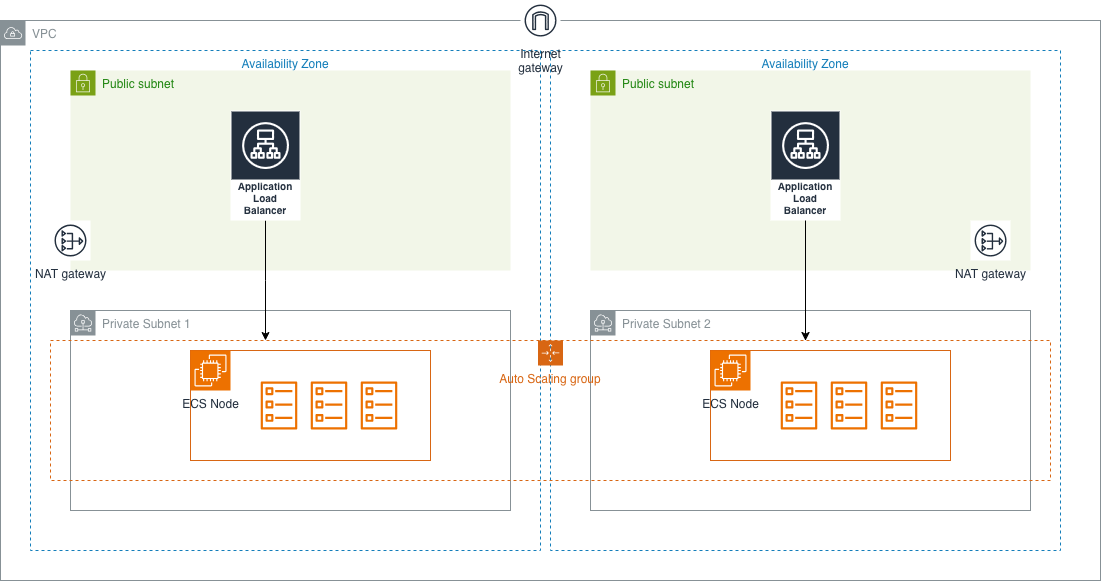

The diagram above was exported from draw.io. Its source (the exported page's mxGraphModel, read from the mxfile embedded in the PNG):
<mxGraphModel dx="1006" dy="634" grid="1" gridSize="10" guides="1" tooltips="1" connect="1" arrows="1" fold="1" page="1" pageScale="1" pageWidth="850" pageHeight="1100" math="0" shadow="0">
  <root>
    <mxCell id="0" />
    <mxCell id="1" parent="0" />
    <mxCell id="oKt2qWr_6GDuyM5aTm-B-51" parent="1" style="fillColor=none;strokeColor=#147EBA;dashed=1;verticalAlign=top;fontStyle=0;fontColor=#147EBA;whiteSpace=wrap;html=1;" value="Availability Zone" vertex="1">
      <mxGeometry height="500" width="510" x="560" y="140" as="geometry" />
    </mxCell>
    <mxCell id="oKt2qWr_6GDuyM5aTm-B-50" parent="1" style="fillColor=none;strokeColor=#147EBA;dashed=1;verticalAlign=top;fontStyle=0;fontColor=#147EBA;whiteSpace=wrap;html=1;" value="Availability Zone" vertex="1">
      <mxGeometry height="500" width="510" x="40" y="140" as="geometry" />
    </mxCell>
    <mxCell id="oKt2qWr_6GDuyM5aTm-B-2" parent="1" style="sketch=0;outlineConnect=0;gradientColor=none;html=1;whiteSpace=wrap;fontSize=12;fontStyle=0;shape=mxgraph.aws4.group;grIcon=mxgraph.aws4.group_vpc;strokeColor=#879196;fillColor=none;verticalAlign=top;align=left;spacingLeft=30;fontColor=#879196;dashed=0;" value="VPC" vertex="1">
      <mxGeometry height="560" width="1100" x="10" y="110" as="geometry" />
    </mxCell>
    <mxCell id="oKt2qWr_6GDuyM5aTm-B-49" parent="1" style="points=[[0,0],[0.25,0],[0.5,0],[0.75,0],[1,0],[1,0.25],[1,0.5],[1,0.75],[1,1],[0.75,1],[0.5,1],[0.25,1],[0,1],[0,0.75],[0,0.5],[0,0.25]];outlineConnect=0;gradientColor=none;html=1;whiteSpace=wrap;fontSize=12;fontStyle=0;container=1;pointerEvents=0;collapsible=0;recursiveResize=0;shape=mxgraph.aws4.group;grIcon=mxgraph.aws4.group_security_group;grStroke=0;strokeColor=#7AA116;fillColor=#F2F6E8;verticalAlign=top;align=left;spacingLeft=30;fontColor=#248814;dashed=0;" value="Public subnet" vertex="1">
      <mxGeometry height="200" width="440" x="600" y="160" as="geometry" />
    </mxCell>
    <mxCell id="oKt2qWr_6GDuyM5aTm-B-48" parent="1" style="points=[[0,0],[0.25,0],[0.5,0],[0.75,0],[1,0],[1,0.25],[1,0.5],[1,0.75],[1,1],[0.75,1],[0.5,1],[0.25,1],[0,1],[0,0.75],[0,0.5],[0,0.25]];outlineConnect=0;gradientColor=none;html=1;whiteSpace=wrap;fontSize=12;fontStyle=0;container=1;pointerEvents=0;collapsible=0;recursiveResize=0;shape=mxgraph.aws4.group;grIcon=mxgraph.aws4.group_security_group;grStroke=0;strokeColor=#7AA116;fillColor=#F2F6E8;verticalAlign=top;align=left;spacingLeft=30;fontColor=#248814;dashed=0;" value="Public subnet" vertex="1">
      <mxGeometry height="200" width="440" x="80" y="160" as="geometry" />
    </mxCell>
    <mxCell id="oKt2qWr_6GDuyM5aTm-B-5" parent="1" style="sketch=0;outlineConnect=0;gradientColor=none;html=1;whiteSpace=wrap;fontSize=12;fontStyle=0;shape=mxgraph.aws4.group;grIcon=mxgraph.aws4.group_subnet;strokeColor=#879196;fillColor=none;verticalAlign=top;align=left;spacingLeft=30;fontColor=#879196;dashed=0;" value="Private Subnet 1" vertex="1">
      <mxGeometry height="200" width="440" x="80" y="400" as="geometry" />
    </mxCell>
    <mxCell id="oKt2qWr_6GDuyM5aTm-B-6" parent="1" style="sketch=0;outlineConnect=0;gradientColor=none;html=1;whiteSpace=wrap;fontSize=12;fontStyle=0;shape=mxgraph.aws4.group;grIcon=mxgraph.aws4.group_subnet;strokeColor=#879196;fillColor=none;verticalAlign=top;align=left;spacingLeft=30;fontColor=#879196;dashed=0;" value="Private Subnet 2" vertex="1">
      <mxGeometry height="200" width="440" x="600" y="400" as="geometry" />
    </mxCell>
    <mxCell id="oKt2qWr_6GDuyM5aTm-B-7" parent="1" style="sketch=0;outlineConnect=0;fontColor=#232F3E;gradientColor=none;strokeColor=#232F3E;fillColor=#ffffff;dashed=0;verticalLabelPosition=bottom;verticalAlign=top;align=center;html=1;fontSize=12;fontStyle=0;aspect=fixed;shape=mxgraph.aws4.resourceIcon;resIcon=mxgraph.aws4.nat_gateway;" value="NAT gateway" vertex="1">
      <mxGeometry height="40" width="40" x="60" y="310" as="geometry" />
    </mxCell>
    <mxCell id="oKt2qWr_6GDuyM5aTm-B-8" parent="1" style="points=[[0,0],[0.25,0],[0.5,0],[0.75,0],[1,0],[1,0.25],[1,0.5],[1,0.75],[1,1],[0.75,1],[0.5,1],[0.25,1],[0,1],[0,0.75],[0,0.5],[0,0.25]];outlineConnect=0;gradientColor=none;html=1;whiteSpace=wrap;fontSize=12;fontStyle=0;container=1;pointerEvents=0;collapsible=0;recursiveResize=0;shape=mxgraph.aws4.groupCenter;grIcon=mxgraph.aws4.group_auto_scaling_group;grStroke=1;strokeColor=#D86613;fillColor=none;verticalAlign=top;align=center;fontColor=#D86613;dashed=1;spacingTop=25;" value="Auto Scaling group" vertex="1">
      <mxGeometry height="140" width="1000" x="60" y="430" as="geometry" />
    </mxCell>
    <mxCell id="oKt2qWr_6GDuyM5aTm-B-35" parent="oKt2qWr_6GDuyM5aTm-B-8" style="points=[[0,0],[0.25,0],[0.5,0],[0.75,0],[1,0],[1,0.25],[1,0.5],[1,0.75],[1,1],[0.75,1],[0.5,1],[0.25,1],[0,1],[0,0.75],[0,0.5],[0,0.25]];outlineConnect=0;gradientColor=none;html=1;whiteSpace=wrap;fontSize=12;fontStyle=0;container=1;pointerEvents=0;collapsible=0;recursiveResize=0;shape=mxgraph.aws4.group;grIcon=mxgraph.aws4.group_ec2_instance_contents;strokeColor=#D86613;fillColor=none;verticalAlign=top;align=left;spacingLeft=30;fontColor=#D86613;dashed=0;" value="" vertex="1">
      <mxGeometry height="110" width="240" x="140" y="10" as="geometry" />
    </mxCell>
    <mxCell id="oKt2qWr_6GDuyM5aTm-B-23" parent="oKt2qWr_6GDuyM5aTm-B-35" style="sketch=0;points=[[0,0,0],[0.25,0,0],[0.5,0,0],[0.75,0,0],[1,0,0],[0,1,0],[0.25,1,0],[0.5,1,0],[0.75,1,0],[1,1,0],[0,0.25,0],[0,0.5,0],[0,0.75,0],[1,0.25,0],[1,0.5,0],[1,0.75,0]];outlineConnect=0;fontColor=#232F3E;fillColor=#ED7100;strokeColor=#ffffff;dashed=0;verticalLabelPosition=bottom;verticalAlign=top;align=center;html=1;fontSize=12;fontStyle=0;aspect=fixed;shape=mxgraph.aws4.resourceIcon;resIcon=mxgraph.aws4.ec2;" value="ECS Node" vertex="1">
      <mxGeometry height="40" width="40" as="geometry" />
    </mxCell>
    <mxCell id="oKt2qWr_6GDuyM5aTm-B-36" parent="oKt2qWr_6GDuyM5aTm-B-35" style="sketch=0;outlineConnect=0;fontColor=#232F3E;gradientColor=none;fillColor=#ED7100;strokeColor=none;dashed=0;verticalLabelPosition=bottom;verticalAlign=top;align=center;html=1;fontSize=12;fontStyle=0;aspect=fixed;pointerEvents=1;shape=mxgraph.aws4.ecs_task;" value="" vertex="1">
      <mxGeometry height="48" width="37" x="70" y="31" as="geometry" />
    </mxCell>
    <mxCell id="oKt2qWr_6GDuyM5aTm-B-37" parent="oKt2qWr_6GDuyM5aTm-B-35" style="sketch=0;outlineConnect=0;fontColor=#232F3E;gradientColor=none;fillColor=#ED7100;strokeColor=none;dashed=0;verticalLabelPosition=bottom;verticalAlign=top;align=center;html=1;fontSize=12;fontStyle=0;aspect=fixed;pointerEvents=1;shape=mxgraph.aws4.ecs_task;" value="" vertex="1">
      <mxGeometry height="48" width="37" x="120" y="31" as="geometry" />
    </mxCell>
    <mxCell id="oKt2qWr_6GDuyM5aTm-B-38" parent="oKt2qWr_6GDuyM5aTm-B-35" style="sketch=0;outlineConnect=0;fontColor=#232F3E;gradientColor=none;fillColor=#ED7100;strokeColor=none;dashed=0;verticalLabelPosition=bottom;verticalAlign=top;align=center;html=1;fontSize=12;fontStyle=0;aspect=fixed;pointerEvents=1;shape=mxgraph.aws4.ecs_task;" value="" vertex="1">
      <mxGeometry height="48" width="37" x="170" y="31" as="geometry" />
    </mxCell>
    <mxCell id="oKt2qWr_6GDuyM5aTm-B-43" parent="oKt2qWr_6GDuyM5aTm-B-8" style="points=[[0,0],[0.25,0],[0.5,0],[0.75,0],[1,0],[1,0.25],[1,0.5],[1,0.75],[1,1],[0.75,1],[0.5,1],[0.25,1],[0,1],[0,0.75],[0,0.5],[0,0.25]];outlineConnect=0;gradientColor=none;html=1;whiteSpace=wrap;fontSize=12;fontStyle=0;container=1;pointerEvents=0;collapsible=0;recursiveResize=0;shape=mxgraph.aws4.group;grIcon=mxgraph.aws4.group_ec2_instance_contents;strokeColor=#D86613;fillColor=none;verticalAlign=top;align=left;spacingLeft=30;fontColor=#D86613;dashed=0;" value="" vertex="1">
      <mxGeometry height="110" width="240" x="660" y="10" as="geometry" />
    </mxCell>
    <mxCell id="oKt2qWr_6GDuyM5aTm-B-44" parent="oKt2qWr_6GDuyM5aTm-B-43" style="sketch=0;points=[[0,0,0],[0.25,0,0],[0.5,0,0],[0.75,0,0],[1,0,0],[0,1,0],[0.25,1,0],[0.5,1,0],[0.75,1,0],[1,1,0],[0,0.25,0],[0,0.5,0],[0,0.75,0],[1,0.25,0],[1,0.5,0],[1,0.75,0]];outlineConnect=0;fontColor=#232F3E;fillColor=#ED7100;strokeColor=#ffffff;dashed=0;verticalLabelPosition=bottom;verticalAlign=top;align=center;html=1;fontSize=12;fontStyle=0;aspect=fixed;shape=mxgraph.aws4.resourceIcon;resIcon=mxgraph.aws4.ec2;" value="ECS Node" vertex="1">
      <mxGeometry height="40" width="40" as="geometry" />
    </mxCell>
    <mxCell id="oKt2qWr_6GDuyM5aTm-B-45" parent="oKt2qWr_6GDuyM5aTm-B-43" style="sketch=0;outlineConnect=0;fontColor=#232F3E;gradientColor=none;fillColor=#ED7100;strokeColor=none;dashed=0;verticalLabelPosition=bottom;verticalAlign=top;align=center;html=1;fontSize=12;fontStyle=0;aspect=fixed;pointerEvents=1;shape=mxgraph.aws4.ecs_task;" value="" vertex="1">
      <mxGeometry height="48" width="37" x="70" y="31" as="geometry" />
    </mxCell>
    <mxCell id="oKt2qWr_6GDuyM5aTm-B-46" parent="oKt2qWr_6GDuyM5aTm-B-43" style="sketch=0;outlineConnect=0;fontColor=#232F3E;gradientColor=none;fillColor=#ED7100;strokeColor=none;dashed=0;verticalLabelPosition=bottom;verticalAlign=top;align=center;html=1;fontSize=12;fontStyle=0;aspect=fixed;pointerEvents=1;shape=mxgraph.aws4.ecs_task;" value="" vertex="1">
      <mxGeometry height="48" width="37" x="120" y="31" as="geometry" />
    </mxCell>
    <mxCell id="oKt2qWr_6GDuyM5aTm-B-47" parent="oKt2qWr_6GDuyM5aTm-B-43" style="sketch=0;outlineConnect=0;fontColor=#232F3E;gradientColor=none;fillColor=#ED7100;strokeColor=none;dashed=0;verticalLabelPosition=bottom;verticalAlign=top;align=center;html=1;fontSize=12;fontStyle=0;aspect=fixed;pointerEvents=1;shape=mxgraph.aws4.ecs_task;" value="" vertex="1">
      <mxGeometry height="48" width="37" x="170" y="31" as="geometry" />
    </mxCell>
    <mxCell id="oKt2qWr_6GDuyM5aTm-B-53" edge="1" parent="1" source="oKt2qWr_6GDuyM5aTm-B-12" style="edgeStyle=elbowEdgeStyle;rounded=0;orthogonalLoop=1;jettySize=auto;html=1;" target="oKt2qWr_6GDuyM5aTm-B-8">
      <mxGeometry relative="1" as="geometry" />
    </mxCell>
    <mxCell id="oKt2qWr_6GDuyM5aTm-B-12" parent="1" style="sketch=0;outlineConnect=0;fontColor=#232F3E;gradientColor=none;strokeColor=#ffffff;fillColor=#232F3E;dashed=0;verticalLabelPosition=middle;verticalAlign=bottom;align=center;html=1;whiteSpace=wrap;fontSize=10;fontStyle=1;spacing=3;shape=mxgraph.aws4.productIcon;prIcon=mxgraph.aws4.application_load_balancer;" value="Application Load Balancer" vertex="1">
      <mxGeometry height="110" width="70" x="240" y="200" as="geometry" />
    </mxCell>
    <mxCell id="oKt2qWr_6GDuyM5aTm-B-13" parent="1" style="sketch=0;outlineConnect=0;fontColor=#232F3E;gradientColor=none;strokeColor=#232F3E;fillColor=#ffffff;dashed=0;verticalLabelPosition=bottom;verticalAlign=top;align=center;html=1;fontSize=12;fontStyle=0;aspect=fixed;shape=mxgraph.aws4.resourceIcon;resIcon=mxgraph.aws4.nat_gateway;" value="NAT gateway" vertex="1">
      <mxGeometry height="40" width="40" x="980" y="310" as="geometry" />
    </mxCell>
    <mxCell id="oKt2qWr_6GDuyM5aTm-B-14" parent="1" style="sketch=0;outlineConnect=0;fontColor=#232F3E;gradientColor=none;strokeColor=#232F3E;fillColor=#ffffff;dashed=0;verticalLabelPosition=bottom;verticalAlign=top;align=center;html=1;fontSize=12;fontStyle=0;aspect=fixed;shape=mxgraph.aws4.resourceIcon;resIcon=mxgraph.aws4.internet_gateway;" value="Internet&#10;gateway" vertex="1">
      <mxGeometry height="40" width="40" x="530" y="90" as="geometry" />
    </mxCell>
    <mxCell id="oKt2qWr_6GDuyM5aTm-B-54" edge="1" parent="1" source="oKt2qWr_6GDuyM5aTm-B-18" style="edgeStyle=elbowEdgeStyle;rounded=0;orthogonalLoop=1;jettySize=auto;html=1;" target="oKt2qWr_6GDuyM5aTm-B-8">
      <mxGeometry relative="1" as="geometry" />
    </mxCell>
    <mxCell id="oKt2qWr_6GDuyM5aTm-B-18" parent="1" style="sketch=0;outlineConnect=0;fontColor=#232F3E;gradientColor=none;strokeColor=#ffffff;fillColor=#232F3E;dashed=0;verticalLabelPosition=middle;verticalAlign=bottom;align=center;html=1;whiteSpace=wrap;fontSize=10;fontStyle=1;spacing=3;shape=mxgraph.aws4.productIcon;prIcon=mxgraph.aws4.application_load_balancer;" value="Application Load Balancer" vertex="1">
      <mxGeometry height="110" width="70" x="780" y="200" as="geometry" />
    </mxCell>
  </root>
</mxGraphModel>